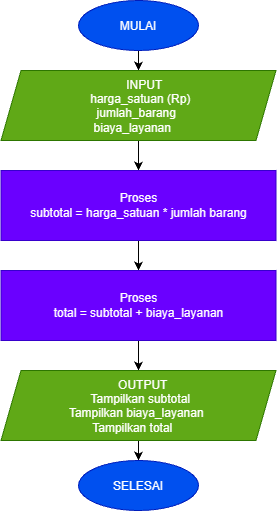

The diagram above was exported from draw.io. Its source (the exported page's mxGraphModel, read from the mxfile embedded in the PNG):
<mxGraphModel dx="1030" dy="562" grid="1" gridSize="10" guides="1" tooltips="1" connect="1" arrows="1" fold="1" page="1" pageScale="1" pageWidth="850" pageHeight="1100" background="light-dark(#FFFFFF,#121212)" math="0" shadow="0">
  <root>
    <mxCell id="0" />
    <mxCell id="1" parent="0" />
    <mxCell id="avgK30zlNEHwP8JJdkCr-9" edge="1" parent="1" source="avgK30zlNEHwP8JJdkCr-1" style="edgeStyle=orthogonalEdgeStyle;rounded=0;orthogonalLoop=1;jettySize=auto;html=1;" value="">
      <mxGeometry relative="1" as="geometry">
        <mxPoint x="425" y="100" as="targetPoint" />
      </mxGeometry>
    </mxCell>
    <mxCell id="avgK30zlNEHwP8JJdkCr-1" parent="1" style="ellipse;whiteSpace=wrap;html=1;shapeInside=1;fillColor=#0050ef;fontColor=#ffffff;strokeColor=#001DBC;" value="&lt;span style=&quot;color: light-dark(rgb(255, 255, 255), rgb(255, 255, 255));&quot;&gt;MULAI&lt;/span&gt;" vertex="1">
      <mxGeometry height="50" width="120" x="365" y="30" as="geometry" />
    </mxCell>
    <mxCell id="avgK30zlNEHwP8JJdkCr-10" edge="1" parent="1" style="edgeStyle=orthogonalEdgeStyle;rounded=0;orthogonalLoop=1;jettySize=auto;html=1;" target="avgK30zlNEHwP8JJdkCr-5" value="">
      <mxGeometry relative="1" as="geometry">
        <mxPoint x="425" y="170" as="sourcePoint" />
      </mxGeometry>
    </mxCell>
    <mxCell id="avgK30zlNEHwP8JJdkCr-11" edge="1" parent="1" source="avgK30zlNEHwP8JJdkCr-5" style="edgeStyle=orthogonalEdgeStyle;rounded=0;orthogonalLoop=1;jettySize=auto;html=1;" target="avgK30zlNEHwP8JJdkCr-6" value="">
      <mxGeometry relative="1" as="geometry" />
    </mxCell>
    <mxCell id="avgK30zlNEHwP8JJdkCr-5" parent="1" style="rounded=0;whiteSpace=wrap;html=1;fillColor=#6a00ff;fontColor=#ffffff;strokeColor=#3700CC;" value="&lt;span style=&quot;color: rgb(255, 255, 255);&quot;&gt;Proses&lt;/span&gt;&lt;div&gt;&lt;span style=&quot;color: rgb(255, 255, 255);&quot;&gt;subtotal = harga_satuan * jumlah barang&lt;/span&gt;&lt;/div&gt;" vertex="1">
      <mxGeometry height="70" width="275" x="287.5" y="200" as="geometry" />
    </mxCell>
    <mxCell id="avgK30zlNEHwP8JJdkCr-12" edge="1" parent="1" source="avgK30zlNEHwP8JJdkCr-6" style="edgeStyle=orthogonalEdgeStyle;rounded=0;orthogonalLoop=1;jettySize=auto;html=1;" target="avgK30zlNEHwP8JJdkCr-7" value="">
      <mxGeometry relative="1" as="geometry" />
    </mxCell>
    <mxCell id="avgK30zlNEHwP8JJdkCr-6" parent="1" style="rounded=0;whiteSpace=wrap;html=1;fillColor=#6a00ff;fontColor=#ffffff;strokeColor=#3700CC;" value="&lt;span style=&quot;color: rgb(255, 255, 255);&quot;&gt;Proses&lt;/span&gt;&lt;div&gt;&lt;span style=&quot;color: rgb(255, 255, 255);&quot;&gt;total = subtotal + biaya_layanan&lt;/span&gt;&lt;/div&gt;" vertex="1">
      <mxGeometry height="70" width="275" x="287.5" y="300" as="geometry" />
    </mxCell>
    <mxCell id="avgK30zlNEHwP8JJdkCr-13" edge="1" parent="1" source="avgK30zlNEHwP8JJdkCr-7" style="edgeStyle=orthogonalEdgeStyle;rounded=0;orthogonalLoop=1;jettySize=auto;html=1;" value="">
      <mxGeometry relative="1" as="geometry">
        <mxPoint x="425" y="490" as="targetPoint" />
      </mxGeometry>
    </mxCell>
    <mxCell id="avgK30zlNEHwP8JJdkCr-7" parent="1" style="shape=parallelogram;perimeter=parallelogramPerimeter;whiteSpace=wrap;html=1;shapeInside=1;fixedSize=1;fillColor=#60a917;fontColor=#ffffff;strokeColor=#2D7600;" value="&lt;div&gt;&lt;span style=&quot;text-decoration-line: inherit; background-color: transparent; color: rgb(255, 255, 255);&quot;&gt;OUTPUT&amp;nbsp;&lt;/span&gt;&lt;/div&gt;&lt;div&gt;&lt;font&gt;Tampilkan subtotal&lt;/font&gt;&lt;/div&gt;&lt;div&gt;&lt;span style=&quot;text-decoration-line: inherit; background-color: transparent; color: rgb(255, 255, 255);&quot;&gt;Tampilkan biaya_layanan&lt;/span&gt;&lt;/div&gt;&lt;div&gt;&lt;span style=&quot;text-decoration-line: inherit; background-color: transparent; color: rgb(255, 255, 255);&quot;&gt;T&lt;/span&gt;&lt;span style=&quot;text-decoration-line: inherit; background-color: transparent; color: rgb(255, 255, 255);&quot;&gt;ampilkan total&lt;/span&gt;&lt;/div&gt;" vertex="1">
      <mxGeometry height="70" width="275" x="287.5" y="400" as="geometry" />
    </mxCell>
    <mxCell id="avgK30zlNEHwP8JJdkCr-14" parent="1" style="ellipse;whiteSpace=wrap;html=1;shapeInside=1;fillColor=#0050ef;fontColor=#ffffff;strokeColor=#001DBC;" value="&lt;span style=&quot;color: light-dark(rgb(255, 255, 255), rgb(255, 255, 255));&quot;&gt;SELESAI&lt;/span&gt;" vertex="1">
      <mxGeometry height="50" width="120" x="365" y="490" as="geometry" />
    </mxCell>
    <mxCell id="avgK30zlNEHwP8JJdkCr-15" parent="1" style="shape=parallelogram;perimeter=parallelogramPerimeter;whiteSpace=wrap;html=1;shapeInside=1;fixedSize=1;fillColor=#60a917;fontColor=#ffffff;strokeColor=#2D7600;" value="INPUT&lt;br&gt;&lt;div&gt;harga_satuan (Rp)&lt;/div&gt;&lt;div&gt;jumlah_barang&lt;/div&gt;&lt;div&gt;biaya_layanan&lt;/div&gt;" vertex="1">
      <mxGeometry height="70" width="275" x="287.5" y="100" as="geometry" />
    </mxCell>
  </root>
</mxGraphModel>